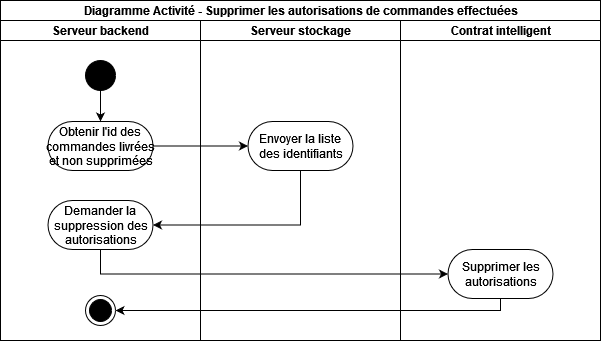

The diagram above was exported from draw.io. Its source (the exported page's mxGraphModel, read from the mxfile embedded in the PNG):
<mxGraphModel dx="205" dy="-56" grid="1" gridSize="10" guides="1" tooltips="1" connect="1" arrows="1" fold="1" page="1" pageScale="1" pageWidth="827" pageHeight="1169" math="0" shadow="0">
  <root>
    <mxCell id="0" />
    <mxCell id="1" parent="0" />
    <mxCell id="z7BcptGroVDBlKAlNKfm-86" value="Diagramme Activité - Supprimer les autorisations de commandes effectuées" style="swimlane;html=1;childLayout=stackLayout;resizeParent=1;resizeParentMax=0;horizontal=1;startSize=20;horizontalStack=1;" vertex="1" parent="1">
      <mxGeometry x="1220" y="1610" width="600" height="340" as="geometry" />
    </mxCell>
    <mxCell id="z7BcptGroVDBlKAlNKfm-87" value="Serveur backend" style="swimlane;html=1;startSize=20;horizontal=1;" vertex="1" parent="z7BcptGroVDBlKAlNKfm-86">
      <mxGeometry y="20" width="200" height="320" as="geometry" />
    </mxCell>
    <mxCell id="z7BcptGroVDBlKAlNKfm-88" value="Demander la&lt;br&gt;suppression des&lt;br&gt;autorisations" style="html=1;dashed=0;whitespace=wrap;shape=mxgraph.dfd.start" vertex="1" parent="z7BcptGroVDBlKAlNKfm-87">
      <mxGeometry x="47.5" y="180" width="105" height="49" as="geometry" />
    </mxCell>
    <mxCell id="z7BcptGroVDBlKAlNKfm-89" value="Obtenir l'id des&lt;br&gt;commandes livrées&lt;br&gt;et non supprimées" style="html=1;dashed=0;whitespace=wrap;shape=mxgraph.dfd.start" vertex="1" parent="z7BcptGroVDBlKAlNKfm-87">
      <mxGeometry x="47.5" y="101" width="105" height="49" as="geometry" />
    </mxCell>
    <mxCell id="z7BcptGroVDBlKAlNKfm-90" style="edgeStyle=orthogonalEdgeStyle;rounded=0;orthogonalLoop=1;jettySize=auto;html=1;entryX=0.5;entryY=0.5;entryDx=0;entryDy=-24.5;entryPerimeter=0;" edge="1" parent="z7BcptGroVDBlKAlNKfm-87" source="z7BcptGroVDBlKAlNKfm-91" target="z7BcptGroVDBlKAlNKfm-89">
      <mxGeometry relative="1" as="geometry" />
    </mxCell>
    <mxCell id="z7BcptGroVDBlKAlNKfm-91" value="" style="ellipse;fillColor=strokeColor;" vertex="1" parent="z7BcptGroVDBlKAlNKfm-87">
      <mxGeometry x="85" y="40" width="30" height="30" as="geometry" />
    </mxCell>
    <mxCell id="z7BcptGroVDBlKAlNKfm-92" value="" style="ellipse;html=1;shape=endState;fillColor=strokeColor;" vertex="1" parent="z7BcptGroVDBlKAlNKfm-87">
      <mxGeometry x="85" y="275" width="30" height="30" as="geometry" />
    </mxCell>
    <mxCell id="z7BcptGroVDBlKAlNKfm-93" value="Serveur stockage" style="swimlane;html=1;startSize=20;horizontal=1;" vertex="1" parent="z7BcptGroVDBlKAlNKfm-86">
      <mxGeometry x="200" y="20" width="200" height="320" as="geometry" />
    </mxCell>
    <mxCell id="z7BcptGroVDBlKAlNKfm-94" value="Envoyer la liste&lt;br&gt;des identifiants" style="html=1;dashed=0;whitespace=wrap;shape=mxgraph.dfd.start" vertex="1" parent="z7BcptGroVDBlKAlNKfm-93">
      <mxGeometry x="47.5" y="101" width="105" height="49" as="geometry" />
    </mxCell>
    <mxCell id="z7BcptGroVDBlKAlNKfm-95" value="Contrat intelligent" style="swimlane;html=1;startSize=20;horizontal=1;" vertex="1" parent="z7BcptGroVDBlKAlNKfm-86">
      <mxGeometry x="400" y="20" width="200" height="320" as="geometry" />
    </mxCell>
    <mxCell id="z7BcptGroVDBlKAlNKfm-96" value="Supprimer les&lt;br&gt;autorisations" style="html=1;dashed=0;whitespace=wrap;shape=mxgraph.dfd.start" vertex="1" parent="z7BcptGroVDBlKAlNKfm-95">
      <mxGeometry x="47.5" y="229" width="105" height="49" as="geometry" />
    </mxCell>
    <mxCell id="z7BcptGroVDBlKAlNKfm-97" style="edgeStyle=orthogonalEdgeStyle;rounded=0;orthogonalLoop=1;jettySize=auto;html=1;entryX=0;entryY=0.5;entryDx=0;entryDy=0;entryPerimeter=0;" edge="1" parent="z7BcptGroVDBlKAlNKfm-86" source="z7BcptGroVDBlKAlNKfm-89" target="z7BcptGroVDBlKAlNKfm-94">
      <mxGeometry relative="1" as="geometry" />
    </mxCell>
    <mxCell id="z7BcptGroVDBlKAlNKfm-98" style="edgeStyle=orthogonalEdgeStyle;rounded=0;orthogonalLoop=1;jettySize=auto;html=1;entryX=1;entryY=0.5;entryDx=0;entryDy=0;entryPerimeter=0;" edge="1" parent="z7BcptGroVDBlKAlNKfm-86" source="z7BcptGroVDBlKAlNKfm-94" target="z7BcptGroVDBlKAlNKfm-88">
      <mxGeometry relative="1" as="geometry">
        <Array as="points">
          <mxPoint x="300" y="224" />
        </Array>
      </mxGeometry>
    </mxCell>
    <mxCell id="z7BcptGroVDBlKAlNKfm-99" style="edgeStyle=orthogonalEdgeStyle;rounded=0;orthogonalLoop=1;jettySize=auto;html=1;entryX=0;entryY=0.5;entryDx=0;entryDy=0;entryPerimeter=0;" edge="1" parent="z7BcptGroVDBlKAlNKfm-86" source="z7BcptGroVDBlKAlNKfm-88" target="z7BcptGroVDBlKAlNKfm-96">
      <mxGeometry relative="1" as="geometry">
        <Array as="points">
          <mxPoint x="100" y="274" />
          <mxPoint x="447" y="274" />
        </Array>
      </mxGeometry>
    </mxCell>
    <mxCell id="z7BcptGroVDBlKAlNKfm-100" style="edgeStyle=orthogonalEdgeStyle;rounded=0;orthogonalLoop=1;jettySize=auto;html=1;entryX=1;entryY=0.5;entryDx=0;entryDy=0;" edge="1" parent="z7BcptGroVDBlKAlNKfm-86" source="z7BcptGroVDBlKAlNKfm-96" target="z7BcptGroVDBlKAlNKfm-92">
      <mxGeometry relative="1" as="geometry">
        <Array as="points">
          <mxPoint x="500" y="310" />
        </Array>
      </mxGeometry>
    </mxCell>
  </root>
</mxGraphModel>